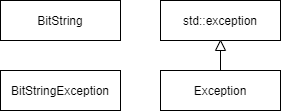

The diagram above was exported from draw.io. Its source (the exported page's mxGraphModel, read from the mxfile embedded in the PNG):
<mxGraphModel dx="1024" dy="592" grid="1" gridSize="10" guides="1" tooltips="1" connect="1" arrows="1" fold="1" page="1" pageScale="1" pageWidth="850" pageHeight="1100" math="0" shadow="0">
  <root>
    <mxCell id="0" />
    <mxCell id="1" parent="0" />
    <mxCell id="ghKZ7d4RnCSGUz2XpXdi-1" value="BitString" style="rounded=0;whiteSpace=wrap;html=1;" parent="1" vertex="1">
      <mxGeometry x="360" y="400" width="120" height="40" as="geometry" />
    </mxCell>
    <mxCell id="ghKZ7d4RnCSGUz2XpXdi-2" style="edgeStyle=orthogonalEdgeStyle;rounded=0;orthogonalLoop=1;jettySize=auto;html=1;entryX=0.5;entryY=1;entryDx=0;entryDy=0;" parent="1" source="ghKZ7d4RnCSGUz2XpXdi-3" target="ghKZ7d4RnCSGUz2XpXdi-5" edge="1">
      <mxGeometry relative="1" as="geometry" />
    </mxCell>
    <mxCell id="ghKZ7d4RnCSGUz2XpXdi-3" value="Exception" style="rounded=0;whiteSpace=wrap;html=1;" parent="1" vertex="1">
      <mxGeometry x="520" y="470" width="120" height="40" as="geometry" />
    </mxCell>
    <mxCell id="ghKZ7d4RnCSGUz2XpXdi-4" value="BitStringException" style="rounded=0;whiteSpace=wrap;html=1;" parent="1" vertex="1">
      <mxGeometry x="360" y="470" width="120" height="40" as="geometry" />
    </mxCell>
    <mxCell id="ghKZ7d4RnCSGUz2XpXdi-5" value="std::exception" style="rounded=0;whiteSpace=wrap;html=1;" parent="1" vertex="1">
      <mxGeometry x="520" y="400" width="120" height="40" as="geometry" />
    </mxCell>
    <mxCell id="Z-7ZHDyrjVu8Ww3l4EUS-1" value="" style="endArrow=none;html=1;rounded=0;exitX=0.5;exitY=0;exitDx=0;exitDy=0;entryX=0.5;entryY=1;entryDx=0;entryDy=0;" parent="1" edge="1">
      <mxGeometry width="50" height="50" relative="1" as="geometry">
        <mxPoint x="580" y="470" as="sourcePoint" />
        <mxPoint x="580" y="440" as="targetPoint" />
      </mxGeometry>
    </mxCell>
    <mxCell id="Z-7ZHDyrjVu8Ww3l4EUS-2" value="" style="triangle;whiteSpace=wrap;html=1;direction=north;" parent="1" vertex="1">
      <mxGeometry x="575" y="440" width="10" height="10" as="geometry" />
    </mxCell>
  </root>
</mxGraphModel>